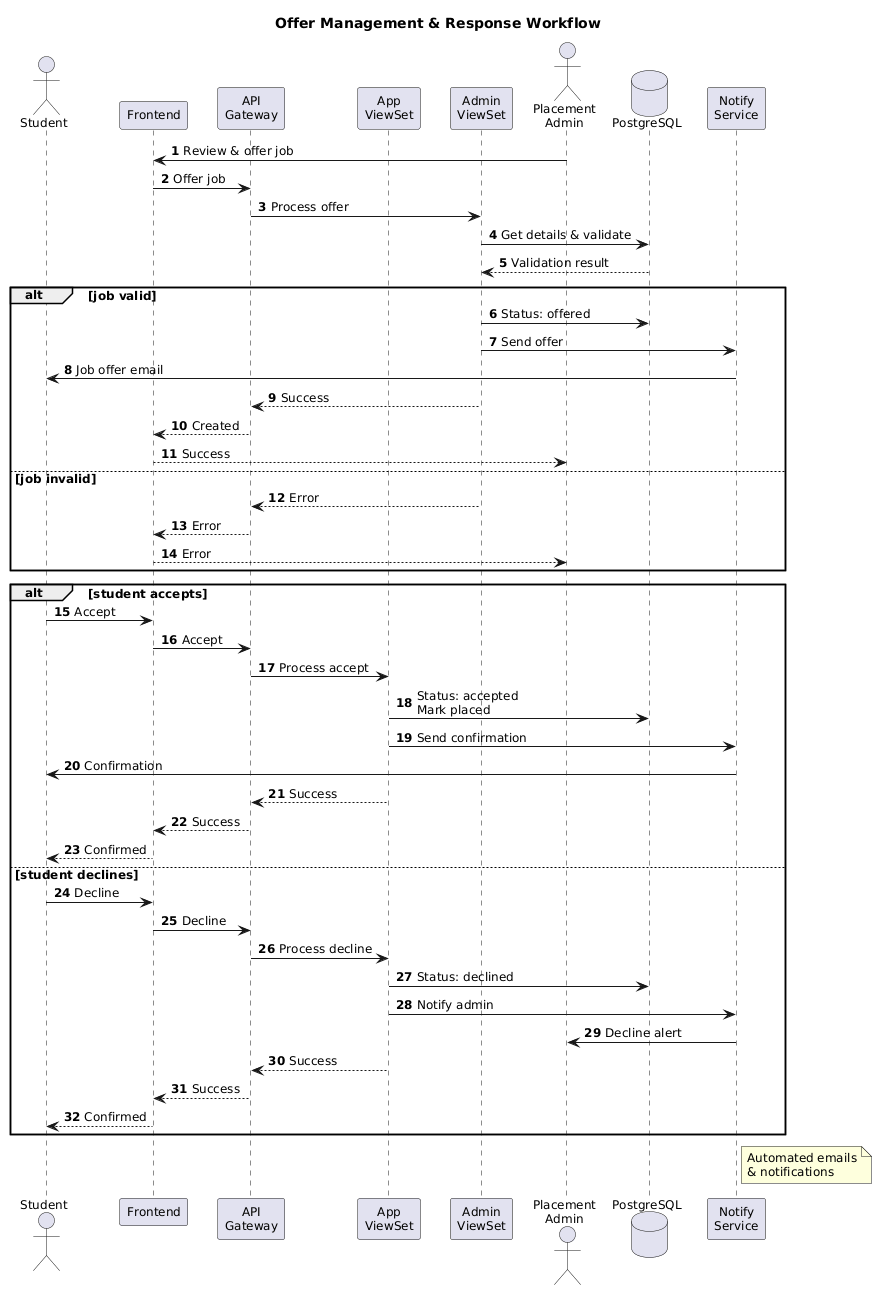

The diagram above was rendered by PlantUML. Its source (embedded in the PNG):
@startuml
title Offer Management & Response Workflow

skinparam ParticipantPadding 10
skinparam BoxPadding 15
skinparam defaultFontSize 12

actor Student
participant Frontend
participant "API\nGateway" as Gateway
participant "App\nViewSet" as AppViewSet
participant "Admin\nViewSet" as AdminViewSet
actor "Placement\nAdmin" as Admin
database PostgreSQL
participant "Notify\nService" as Notification

autonumber

Admin -> Frontend: Review & offer job
Frontend -> Gateway: Offer job
Gateway -> AdminViewSet: Process offer
AdminViewSet -> PostgreSQL: Get details & validate
PostgreSQL --> AdminViewSet: Validation result

alt job valid
  AdminViewSet -> PostgreSQL: Status: offered
  AdminViewSet -> Notification: Send offer
  Notification -> Student: Job offer email
  AdminViewSet --> Gateway: Success
  Gateway --> Frontend: Created
  Frontend --> Admin: Success
else job invalid
  AdminViewSet --> Gateway: Error
  Gateway --> Frontend: Error
  Frontend --> Admin: Error
end

alt student accepts
  Student -> Frontend: Accept
  Frontend -> Gateway: Accept
  Gateway -> AppViewSet: Process accept
  AppViewSet -> PostgreSQL: Status: accepted\nMark placed
  AppViewSet -> Notification: Send confirmation
  Notification -> Student: Confirmation
  AppViewSet --> Gateway: Success
  Gateway --> Frontend: Success
  Frontend --> Student: Confirmed
else student declines
  Student -> Frontend: Decline
  Frontend -> Gateway: Decline
  Gateway -> AppViewSet: Process decline
  AppViewSet -> PostgreSQL: Status: declined
  AppViewSet -> Notification: Notify admin
  Notification -> Admin: Decline alert
  AppViewSet --> Gateway: Success
  Gateway --> Frontend: Success
  Frontend --> Student: Confirmed
end

note right of Notification
  Automated emails
  & notifications
end note
@enduml